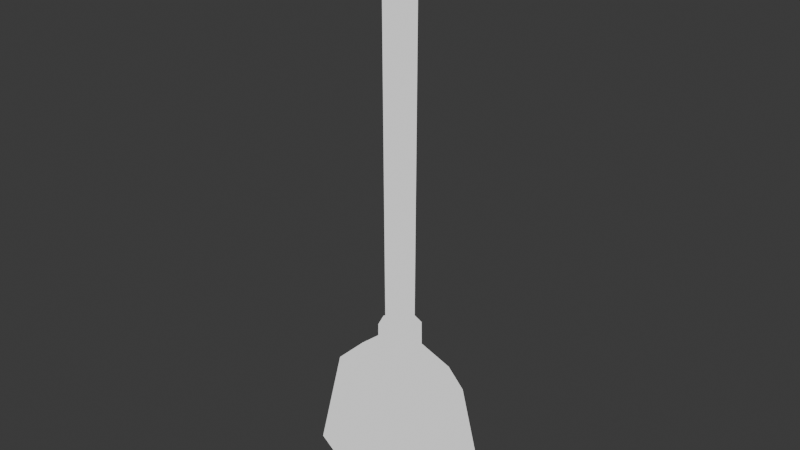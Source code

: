 # Source: mesh_broom.blend  (saved by Blender 4.2.66; exported with 4.5.12 LTS)
import bpy
from mathutils import Matrix  # noqa: F401  (used for matrix-valued properties, if any)

bpy.ops.wm.read_factory_settings(use_empty=True)
scene = bpy.context.scene
scene.name = 'Scene'

# ---- collections
col_collection = bpy.data.collections.new('Collection'); scene.collection.children.link(col_collection)

# ---- images (referenced by path relative to the original .blend; pixels are not part of the script)
import os
ASSET_DIR = os.environ.get("B2B_ASSET_DIR", "")  # directory of the original .blend (textures are referenced by path, not embedded)
HERE = os.path.dirname(os.path.abspath(__file__))  # packed textures are extracted next to this script under _unpacked/

def load_image(name, relpath, width, height, colorspace="sRGB"):
    """Load a texture the original file referenced (path relative to the .blend, or extracted next to this script)."""
    p = next((c for c in (os.path.join(HERE, relpath), os.path.join(ASSET_DIR, relpath)) if relpath and os.path.exists(c)), "")
    if p:
        img = bpy.data.images.load(p, check_existing=True)
        img.name = name
    else:  # same state as the original file: an image datablock whose file is absent (Cycles renders it pink)
        img = bpy.data.images.new(name, width, height)
        img.source = "FILE"
        img.filepath = "//" + (relpath or name)
    img.colorspace_settings.name = colorspace
    return img
img_texture_broom_1_albm_png = load_image('texture_broom_1_albm.png', 'texture_broom_1_albm.png', 1024, 1024, 'sRGB')

# ---- materials (node trees are filled in below, after node groups)
mat_broom = bpy.data.materials.new('Broom')
mat_broom.alpha_threshold = 0.0
mat_broom.roughness = 0.5
mat_broom.line_color = (0.0, 0.0, 0.0, 1.0)
mat_outline = bpy.data.materials.new('Outline')
mat_outline.use_backface_culling = True
mat_outline.use_backface_culling_shadow = True

# ---- material node trees
mat_broom.use_nodes = True; mat_broom.node_tree.nodes.clear()
_N = mat_broom.node_tree.nodes; _L = mat_broom.node_tree.links
n0 = _N.new('ShaderNodeOutputMaterial'); n0.name = 'Material Output'; n0.location = (300, 300)
n1 = _N.new('ShaderNodeBsdfPrincipled'); n1.name = 'Principled BSDF'; n1.location = (10, 300)
n1.inputs[2].default_value = 1.0
n1.inputs[3].default_value = 1.0
n2 = _N.new('ShaderNodeTexImage'); n2.name = 'Image Texture'; n2.location = (-280, 280)
n2.image = img_texture_broom_1_albm_png
_L.new(n1.outputs[0], n0.inputs[0])
_L.new(n2.outputs[0], n1.inputs[0])
n0.is_active_output = True
mat_outline.use_nodes = True; mat_outline.node_tree.nodes.clear()
_N = mat_outline.node_tree.nodes; _L = mat_outline.node_tree.links
n0 = _N.new('ShaderNodeOutputMaterial'); n0.name = 'Material Output'; n0.location = (300, 300)
n1 = _N.new('ShaderNodeBackground'); n1.name = 'Background'; n1.location = (10, 300)
_L.new(n1.outputs[0], n0.inputs[0])
n0.is_active_output = True

# ---- world
world_world = bpy.data.worlds.new('World'); scene.world = world_world
world_world.use_nodes = True; world_world.node_tree.nodes.clear()
_N = world_world.node_tree.nodes; _L = world_world.node_tree.links
n0 = _N.new('ShaderNodeOutputWorld'); n0.name = 'World Output'; n0.location = (300, 300)
n1 = _N.new('ShaderNodeBackground'); n1.name = 'Background'; n1.location = (10, 300)
n1.inputs[0].default_value = (0.05088, 0.05088, 0.05088, 1.0)
_L.new(n1.outputs[0], n0.inputs[0])
n0.is_active_output = True
world_world.color = (0.05088, 0.05088, 0.05088)
world_world.sun_shadow_jitter_overblur = 0.0

# ---- meshes
me_cylinder = bpy.data.meshes.new('Cylinder')
me_cylinder.from_pydata([(-1.121e-08, 0.1003, 0.04664), (-1.121e-08, 0.1003, 2.772), (0.07096, 0.07096, 0.04664), (0.07096, 0.07096, 2.772), (0.1003, -6.443e-10, 0.04664), (0.1003, -6.443e-10, 2.772), (0.07096, -0.07096, 0.04664), (0.07096, -0.07096, 2.772), (-1.121e-08, -0.1003, 0.04664), (-1.121e-08, -0.1003, 2.772), (-0.07096, -0.07096, 0.04664), (-0.07096, -0.07096, 2.772), (-0.1003, -6.443e-10, 0.04664), (-0.1003, -6.443e-10, 2.772), (-0.07096, 0.07096, 0.04664), (-0.07096, 0.07096, 2.772), (0.09554, 0.09554, 3.021), (-1.197e-08, 0.1351, 3.021), (0.1351, -6.443e-10, 3.021), (0.09554, -0.09554, 3.021), (-1.197e-08, -0.1351, 3.021), (-0.09554, -0.09554, 3.021), (-0.1351, -6.443e-10, 3.021), (-0.09554, 0.09554, 3.021), (0.07289, 0.07289, 3.212), (-1.145e-08, 0.1031, 3.212), (0.1031, -9.928e-10, 3.212), (0.07289, -0.07289, 3.212), (-1.145e-08, -0.1031, 3.212), (-0.07289, -0.07289, 3.212), (-0.1031, -9.928e-10, 3.212), (-0.07289, 0.07289, 3.212), (0.03838, 0.03838, 3.262), (-4.617e-08, 0.05428, 3.262), (0.05428, -8.278e-10, 3.262), (0.03838, -0.03838, 3.262), (-4.617e-08, -0.05428, 3.262), (-0.03838, -0.03838, 3.262), (-0.05428, -8.278e-10, 3.262), (-0.03838, 0.03838, 3.262), (-1.121e-08, 0.1508, 0.04664), (0.1066, 0.1066, 0.04664), (0.1508, -6.443e-10, 0.04664), (0.1066, -0.1066, 0.04664), (-1.121e-08, -0.1508, 0.04664), (-0.1066, -0.1066, 0.04664), (-0.1508, -6.443e-10, 0.04664), (-0.1066, 0.1066, 0.04664), (-0.1066, 0.1066, -0.2992), (-0.1508, -6.443e-10, -0.2992), (-0.1066, -0.1066, -0.2992), (-1.121e-08, -0.1508, -0.2992), (0.1066, -0.1066, -0.2992), (0.1508, -6.443e-10, -0.2992), (0.1066, 0.1066, -0.2992), (-1.121e-08, 0.1508, -0.2992), (0.5343, 0.1353, -1.428), (1.208e-08, 0.2707, -1.458), (3.108e-08, 0.3422, -1.244), (6.771e-09, 0.2386, -0.2573), (0.6756, 0.1711, -1.244), (0.6756, -0.1711, -1.244), (3.108e-08, -0.3422, -1.244), (6.771e-09, -0.2386, -0.2573), (-0.6756, -0.1711, -1.244), (-0.6756, 0.1711, -1.244), (0.5343, -0.1353, -1.428), (1.208e-08, -0.2707, -1.458), (-0.5343, -0.1353, -1.428), (-0.5343, 0.1353, -1.428), (0.3467, 0.1508, -0.2872), (0.4971, 0.1259, -0.4088), (0.4971, -0.1259, -0.4088), (0.3467, -0.1508, -0.2872), (-0.3467, -0.1508, -0.2872), (-0.4971, -0.1259, -0.4088), (-0.4971, 0.1259, -0.4088), (-0.3467, 0.1508, -0.2872)], [], [(0, 1, 3, 2), (2, 3, 5, 4), (4, 5, 7, 6), (6, 7, 9, 8), (8, 9, 11, 10), (10, 11, 13, 12), (7, 5, 18, 19), (12, 13, 15, 14), (14, 15, 1, 0), (12, 14, 47, 46), (23, 22, 30, 31), (13, 11, 21, 22), (9, 7, 19, 20), (15, 13, 22, 23), (5, 3, 16, 18), (11, 9, 20, 21), (1, 15, 23, 17), (3, 1, 17, 16), (28, 27, 35, 36), (21, 20, 28, 29), (19, 18, 26, 27), (16, 17, 25, 24), (17, 23, 31, 25), (22, 21, 29, 30), (20, 19, 27, 28), (18, 16, 24, 26), (32, 33, 39, 38, 37, 36, 35, 34), (26, 24, 32, 34), (31, 30, 38, 39), (29, 28, 36, 37), (27, 26, 34, 35), (24, 25, 33, 32), (25, 31, 39, 33), (30, 29, 37, 38), (40, 41, 54, 55), (2, 4, 42, 41), (6, 8, 44, 43), (10, 12, 46, 45), (46, 47, 48, 49), (45, 46, 49, 50), (42, 43, 52, 53), (43, 44, 51, 52), (41, 42, 53, 54), (47, 40, 55, 48), (44, 45, 50, 51), (8, 10, 45, 44), (4, 6, 43, 42), (14, 0, 40, 47), (0, 2, 41, 40), (60, 61, 66, 56), (60, 71, 72, 61), (58, 60, 56, 57), (61, 72, 73, 63, 62), (64, 65, 69, 68), (62, 63, 74, 75, 64), (65, 58, 57, 69), (64, 75, 76, 65), (58, 59, 70, 71, 60), (69, 57, 67, 68), (65, 76, 77, 59, 58), (61, 62, 67, 66), (62, 64, 68, 67), (72, 71, 70, 73), (76, 75, 74, 77), (73, 70, 59, 63), (74, 63, 59, 77), (66, 67, 57, 56)])
me_cylinder.polygons.foreach_set('use_smooth', [True] * 67)
_k = set([(0, 2), (0, 14), (1, 3), (1, 15), (2, 4), (3, 5), (4, 6), (5, 7), (6, 8), (7, 9), (8, 10), (9, 11), (10, 12), (11, 13), (12, 14), (13, 15), (32, 33), (32, 34), (33, 39), (34, 35), (35, 36), (36, 37), (37, 38), (38, 39), (40, 41), (40, 47), (41, 42), (42, 43), (43, 44), (44, 45), (45, 46), (46, 47), (48, 49), (48, 55), (49, 50), (50, 51), (51, 52), (52, 53), (53, 54), (54, 55)])
me_cylinder.attributes.new('sharp_edge', 'BOOLEAN', 'EDGE').data.foreach_set('value', [ (min(e.vertices), max(e.vertices)) in _k for e in me_cylinder.edges])
_uv = me_cylinder.uv_layers.new(name='UVMap')
_uv.uv.foreach_set('vector', [0.2031, 0.0, 0.2031, 0.6484, 0.1836, 0.6484, 0.1836, 0.0, 0.1836, 0.0, 0.1836, 0.6484, 0.1641, 0.6484, 0.1641, 0.0, 0.1641, 0.0, 0.1641, 0.6484, 0.1484, 0.6484, 0.1484, 0.0, 0.1484, 0.0, 0.1484, 0.6484, 0.1289, 0.6484, 0.1289, 0.0, 0.2734, 0.0, 0.2734, 0.6484, 0.2578, 0.6484, 0.2539, 0.0, 0.2539, 0.0, 0.2578, 0.6484, 0.2383, 0.6484, 0.2383, 0.0, 0.1484, 0.6484, 0.1641, 0.6484, 0.168, 0.6992, 0.1484, 0.7031, 0.2383, 0.0, 0.2383, 0.6484, 0.2188, 0.6484, 0.2188, 0.0, 0.2188, 0.0, 0.2188, 0.6484, 0.2031, 0.6484, 0.2031, 0.0, 0.5664, 0.2539, 0.5781, 0.2656, 0.5742, 0.2773, 0.5547, 0.2578, 0.2188, 0.6992, 0.2344, 0.6992, 0.2305, 0.7305, 0.2148, 0.7305, 0.2383, 0.6484, 0.2578, 0.6484, 0.2539, 0.7031, 0.2344, 0.6992, 0.1289, 0.6484, 0.1484, 0.6484, 0.1484, 0.7031, 0.125, 0.707, 0.2188, 0.6484, 0.2383, 0.6484, 0.2344, 0.6992, 0.2188, 0.6992, 0.1641, 0.6484, 0.1836, 0.6484, 0.1836, 0.6992, 0.168, 0.6992, 0.2578, 0.6484, 0.2734, 0.6484, 0.2773, 0.707, 0.2539, 0.7031, 0.2031, 0.6484, 0.2188, 0.6484, 0.2188, 0.6992, 0.2031, 0.6992, 0.1836, 0.6484, 0.2031, 0.6484, 0.2031, 0.6992, 0.1836, 0.6992, 0.1445, 0.75, 0.1602, 0.7383, 0.1719, 0.7539, 0.1641, 0.7617, 0.2539, 0.7031, 0.2773, 0.707, 0.2578, 0.75, 0.2422, 0.7383, 0.1484, 0.7031, 0.168, 0.6992, 0.1758, 0.7344, 0.1602, 0.7383, 0.1836, 0.6992, 0.2031, 0.6992, 0.2031, 0.7266, 0.1875, 0.7305, 0.2031, 0.6992, 0.2188, 0.6992, 0.2148, 0.7305, 0.2031, 0.7266, 0.2344, 0.6992, 0.2539, 0.7031, 0.2422, 0.7383, 0.2305, 0.7305, 0.125, 0.707, 0.1484, 0.7031, 0.1602, 0.7383, 0.1445, 0.75, 0.168, 0.6992, 0.1836, 0.6992, 0.1875, 0.7305, 0.1758, 0.7344, 0.5781, 0.2852, 0.5781, 0.293, 0.5703, 0.3008, 0.5625, 0.3008, 0.5547, 0.293, 0.5547, 0.2852, 0.5625, 0.2773, 0.5703, 0.2773, 0.1758, 0.7344, 0.1875, 0.7305, 0.1914, 0.7461, 0.1797, 0.75, 0.2148, 0.7305, 0.2305, 0.7305, 0.2227, 0.7461, 0.2148, 0.7461, 0.2422, 0.7383, 0.2578, 0.75, 0.2422, 0.7578, 0.2344, 0.75, 0.1602, 0.7383, 0.1758, 0.7344, 0.1797, 0.75, 0.1719, 0.7539, 0.1875, 0.7305, 0.2031, 0.7266, 0.2031, 0.7461, 0.1914, 0.7461, 0.2031, 0.7266, 0.2148, 0.7305, 0.2148, 0.7461, 0.2031, 0.7461, 0.2305, 0.7305, 0.2422, 0.7383, 0.2344, 0.75, 0.2227, 0.7461, 0.6367, 0.1055, 0.6367, 0.1328, 0.5547, 0.1328, 0.5547, 0.1055, 0.6094, 0.2539, 0.6094, 0.2383, 0.6211, 0.2305, 0.6211, 0.2578, 0.5977, 0.2227, 0.5781, 0.2227, 0.5742, 0.2148, 0.6016, 0.2148, 0.5664, 0.2383, 0.5664, 0.2539, 0.5547, 0.2578, 0.5547, 0.2305, 0.6367, 0.05469, 0.6367, 0.07812, 0.5547, 0.07812, 0.5547, 0.05469, 0.6367, 0.02734, 0.6367, 0.05469, 0.5547, 0.05469, 0.5547, 0.02734, 0.6367, 0.1602, 0.6367, 0.1875, 0.5547, 0.1875, 0.5547, 0.1602, 0.6367, 0.1875, 0.6367, 0.2148, 0.5547, 0.2148, 0.5547, 0.1875, 0.6367, 0.1328, 0.6367, 0.1602, 0.5547, 0.1602, 0.5547, 0.1328, 0.6367, 0.07812, 0.6367, 0.1055, 0.5547, 0.1055, 0.5547, 0.07812, 0.6367, 0.0, 0.6367, 0.02734, 0.5547, 0.02734, 0.5547, 0.0, 0.5781, 0.2227, 0.5664, 0.2383, 0.5547, 0.2305, 0.5742, 0.2148, 0.6094, 0.2383, 0.5977, 0.2227, 0.6016, 0.2148, 0.6211, 0.2305, 0.5781, 0.2656, 0.5977, 0.2656, 0.6016, 0.2773, 0.5742, 0.2773, 0.5977, 0.2656, 0.6094, 0.2539, 0.6211, 0.2578, 0.6016, 0.2773, 0.02344, 0.8242, 0.1016, 0.8242, 0.09375, 0.875, 0.03125, 0.875, 0.02344, 0.8242, 0.03516, 0.625, 0.08984, 0.625, 0.1016, 0.8242, 0.3281, 0.4766, 0.3242, 0.6367, 0.2773, 0.6016, 0.2773, 0.4766, 0.3242, 0.0, 0.5234, 0.03906, 0.5508, 0.07422, 0.5547, 0.1602, 0.3281, 0.1602, 0.1016, 0.1758, 0.02344, 0.1758, 0.03125, 0.125, 0.09375, 0.125, 0.3281, 0.1602, 0.5547, 0.1602, 0.5508, 0.2461, 0.5195, 0.2812, 0.3242, 0.3164, 0.3242, 0.3164, 0.3281, 0.4766, 0.2773, 0.4766, 0.2812, 0.3477, 0.1016, 0.1758, 0.08984, 0.375, 0.03516, 0.375, 0.02344, 0.1758, 0.3281, 0.4766, 0.5547, 0.4766, 0.5508, 0.5625, 0.5195, 0.5977, 0.3242, 0.6367, 0.03125, 0.125, 0.0, 0.0, 0.125, 0.0, 0.09375, 0.125, 0.3242, 0.3164, 0.5234, 0.3555, 0.5508, 0.3945, 0.5547, 0.4766, 0.3281, 0.4766, 0.3242, 0.0, 0.3281, 0.1602, 0.2773, 0.1602, 0.2812, 0.03125, 0.3281, 0.1602, 0.3242, 0.3164, 0.2773, 0.2852, 0.2773, 0.1602, 0.08984, 0.625, 0.03516, 0.625, 0.02734, 0.582, 0.09766, 0.582, 0.03516, 0.375, 0.08984, 0.375, 0.09766, 0.418, 0.02734, 0.418, 0.09766, 0.582, 0.02734, 0.582, 0.007812, 0.5, 0.1172, 0.5, 0.09766, 0.418, 0.1172, 0.5, 0.007812, 0.5, 0.02734, 0.418, 0.09375, 0.875, 0.125, 1.0, 0.0, 1.0, 0.03125, 0.875])
me_cylinder.materials.append(mat_broom)
me_cylinder.materials.append(mat_outline)
me_cylinder.update()

# ---- objects
ob_broom = bpy.data.objects.new('Broom', me_cylinder)

# ---- transforms, parenting, visibility, modifiers, constraints
ob_broom.location = (0.0, 0.0, 0.0)
_m = ob_broom.modifiers.new('Solidify', 'SOLIDIFY')
_m.thickness = 0.02
_m.offset = 1.0
_m.material_offset = 1
_m.use_flip_normals = True

# ---- collection membership
col_collection.objects.link(ob_broom)

# ---- scene / render settings (as saved in the file)
scene.frame_start = 1; scene.frame_end = 250; scene.frame_set(1)
scene.render.engine = 'BLENDER_EEVEE_NEXT'
bpy.context.view_layer.update()

# ---- added for rendering (the .blend has no active camera and no usable light): camera, sun
cam_auto = bpy.data.cameras.new('AutoCamera')
cam_auto.lens = 50.0
cam_auto.sensor_width = 36.0
cam_auto.clip_end = 1000.0
ob_auto_camera = bpy.data.objects.new('AutoCamera', cam_auto)
scene.collection.objects.link(ob_auto_camera)
ob_auto_camera.location = (4.62941, -5.55529, 4.6066)
ob_auto_camera.rotation_euler = (1.09748, -7.21219e-08, 0.694738)
scene.camera = ob_auto_camera
light_auto_sun = bpy.data.lights.new('AutoSun', 'SUN')
light_auto_sun.energy = 3.0
light_auto_sun.angle = 0.0523599
ob_auto_sun = bpy.data.objects.new('AutoSun', light_auto_sun)
scene.collection.objects.link(ob_auto_sun)
ob_auto_sun.rotation_euler = (0.872665, 0.174533, 0.523599)
bpy.context.view_layer.update()
